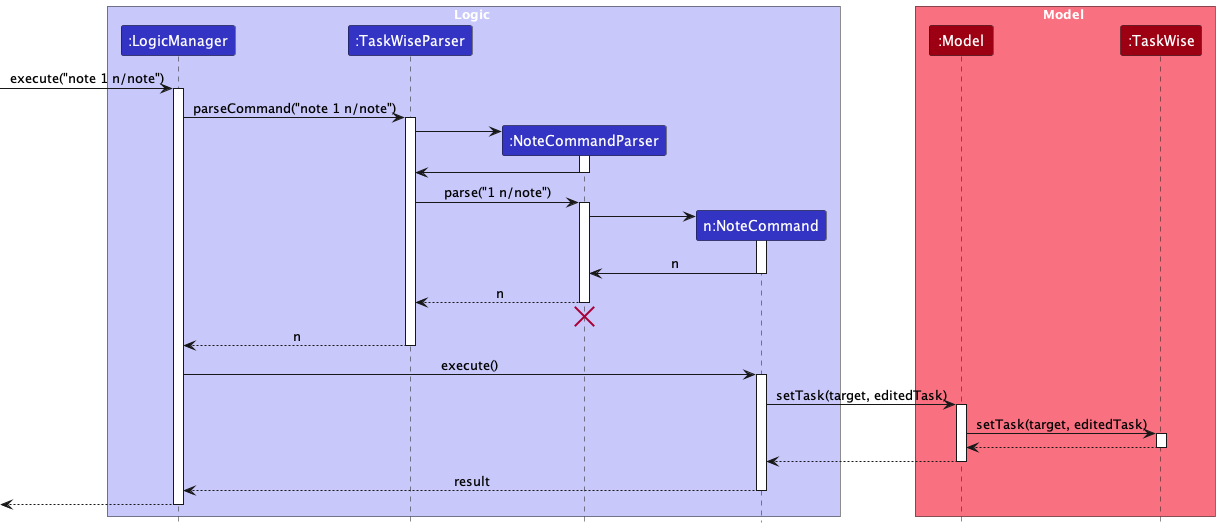

The diagram above was rendered by PlantUML. Its source (embedded in the PNG):
@startuml
!include style.puml
skinparam ArrowFontStyle plain

box Logic LOGIC_COLOR_T1
participant ":LogicManager" as LogicManager LOGIC_COLOR
participant ":TaskWiseParser" as TaskWiseParser LOGIC_COLOR
participant ":NoteCommandParser" as NoteCommandParser LOGIC_COLOR
participant "n:NoteCommand" as NoteCommand LOGIC_COLOR
end box

box Model MODEL_COLOR_T1
participant ":Model" as Model MODEL_COLOR
participant ":TaskWise" as TaskWise MODEL_COLOR
end box
[-> LogicManager : execute("note 1 n/note")
activate LogicManager

LogicManager -> TaskWiseParser : parseCommand("note 1 n/note")
activate TaskWiseParser

create NoteCommandParser
TaskWiseParser -> NoteCommandParser
activate NoteCommandParser

NoteCommandParser -> TaskWiseParser
deactivate NoteCommandParser

TaskWiseParser -> NoteCommandParser : parse("1 n/note")
activate NoteCommandParser

create NoteCommand
NoteCommandParser -> NoteCommand
activate NoteCommand

NoteCommand -> NoteCommandParser : n
deactivate NoteCommand

NoteCommandParser --> TaskWiseParser : n
deactivate NoteCommandParser

NoteCommandParser -[hidden]-> TaskWiseParser
destroy NoteCommandParser

TaskWiseParser --> LogicManager : n
deactivate TaskWiseParser

LogicManager -> NoteCommand : execute()
activate NoteCommand

NoteCommand -> Model : setTask(target, editedTask)
activate Model

Model -> TaskWise : setTask(target, editedTask)
activate TaskWise

TaskWise --> Model :
deactivate TaskWise

Model --> NoteCommand
deactivate Model

NoteCommand --> LogicManager : result
deactivate NoteCommand

[<--LogicManager
deactivate LogicManager
@enduml